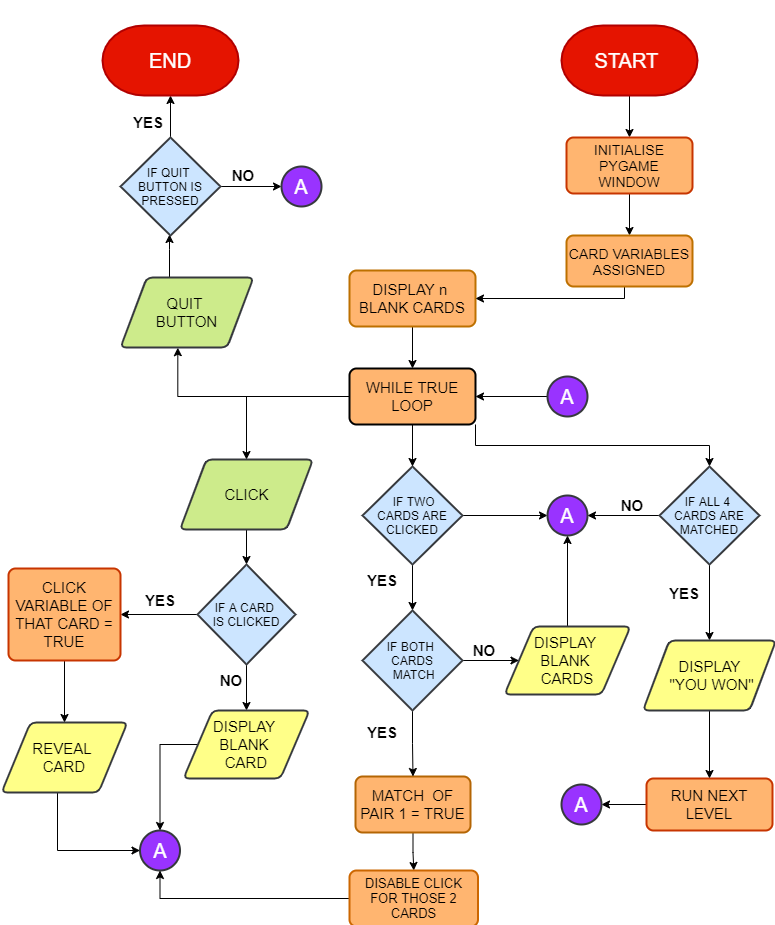

The diagram above was exported from draw.io. Its source (the exported page's mxGraphModel, read from the mxfile embedded in the PNG):
<mxGraphModel dx="1407" dy="770" grid="0" gridSize="14" guides="1" tooltips="1" connect="1" arrows="1" fold="1" page="1" pageScale="1" pageWidth="850" pageHeight="1100" background="none" math="0" shadow="0">
  <root>
    <mxCell id="0" />
    <mxCell id="1" parent="0" />
    <mxCell id="Yd3M8dcmtjT3-0QWW38w-88" value="" style="edgeStyle=orthogonalEdgeStyle;rounded=0;orthogonalLoop=1;jettySize=auto;html=1;" edge="1" parent="1" source="Yd3M8dcmtjT3-0QWW38w-6" target="Yd3M8dcmtjT3-0QWW38w-8">
      <mxGeometry relative="1" as="geometry" />
    </mxCell>
    <mxCell id="Yd3M8dcmtjT3-0QWW38w-6" value="&lt;font style=&quot;font-size: 20px&quot;&gt;START&amp;nbsp;&lt;/font&gt;" style="strokeWidth=2;html=1;shape=mxgraph.flowchart.terminator;whiteSpace=wrap;fillColor=#e51400;strokeColor=#B20000;fontColor=#ffffff;" vertex="1" parent="1">
      <mxGeometry x="574" y="182" width="136" height="70" as="geometry" />
    </mxCell>
    <mxCell id="Yd3M8dcmtjT3-0QWW38w-19" value="" style="edgeStyle=orthogonalEdgeStyle;rounded=0;orthogonalLoop=1;jettySize=auto;html=1;" edge="1" parent="1" source="Yd3M8dcmtjT3-0QWW38w-7" target="Yd3M8dcmtjT3-0QWW38w-18">
      <mxGeometry relative="1" as="geometry" />
    </mxCell>
    <mxCell id="Yd3M8dcmtjT3-0QWW38w-7" value="&lt;font style=&quot;font-size: 15px&quot;&gt;CLICK&lt;/font&gt;" style="shape=parallelogram;html=1;strokeWidth=2;perimeter=parallelogramPerimeter;whiteSpace=wrap;rounded=1;arcSize=12;size=0.19821428571428573;fillColor=#cdeb8b;strokeColor=#36393d;" vertex="1" parent="1">
      <mxGeometry x="192.5" y="616" width="133" height="70" as="geometry" />
    </mxCell>
    <mxCell id="Yd3M8dcmtjT3-0QWW38w-89" value="" style="edgeStyle=orthogonalEdgeStyle;rounded=0;orthogonalLoop=1;jettySize=auto;html=1;" edge="1" parent="1" source="Yd3M8dcmtjT3-0QWW38w-8" target="Yd3M8dcmtjT3-0QWW38w-35">
      <mxGeometry relative="1" as="geometry" />
    </mxCell>
    <mxCell id="Yd3M8dcmtjT3-0QWW38w-8" value="&lt;font style=&quot;font-size: 14px&quot;&gt;INITIALISE PYGAME WINDOW&lt;/font&gt;" style="rounded=1;whiteSpace=wrap;html=1;absoluteArcSize=1;arcSize=14;strokeWidth=2;strokeColor=#C73500;fontColor=#000000;fillColor=#FFB570;" vertex="1" parent="1">
      <mxGeometry x="579" y="294" width="126" height="56" as="geometry" />
    </mxCell>
    <mxCell id="Yd3M8dcmtjT3-0QWW38w-47" value="" style="edgeStyle=orthogonalEdgeStyle;rounded=0;orthogonalLoop=1;jettySize=auto;html=1;" edge="1" parent="1" source="Yd3M8dcmtjT3-0QWW38w-11" target="Yd3M8dcmtjT3-0QWW38w-38">
      <mxGeometry relative="1" as="geometry" />
    </mxCell>
    <mxCell id="Yd3M8dcmtjT3-0QWW38w-11" value="&lt;font style=&quot;font-size: 15px&quot;&gt;DISPLAY n&amp;nbsp; BLANK CARDS&lt;/font&gt;" style="rounded=1;whiteSpace=wrap;html=1;absoluteArcSize=1;arcSize=14;strokeWidth=2;strokeColor=#BD7000;fontColor=#000000;fillColor=#FFB570;" vertex="1" parent="1">
      <mxGeometry x="362" y="427" width="126" height="56" as="geometry" />
    </mxCell>
    <mxCell id="Yd3M8dcmtjT3-0QWW38w-26" value="" style="edgeStyle=orthogonalEdgeStyle;rounded=0;orthogonalLoop=1;jettySize=auto;html=1;" edge="1" parent="1" source="Yd3M8dcmtjT3-0QWW38w-18" target="Yd3M8dcmtjT3-0QWW38w-25">
      <mxGeometry relative="1" as="geometry" />
    </mxCell>
    <mxCell id="Yd3M8dcmtjT3-0QWW38w-31" value="" style="edgeStyle=orthogonalEdgeStyle;rounded=0;orthogonalLoop=1;jettySize=auto;html=1;" edge="1" parent="1" source="Yd3M8dcmtjT3-0QWW38w-18" target="Yd3M8dcmtjT3-0QWW38w-27">
      <mxGeometry relative="1" as="geometry" />
    </mxCell>
    <mxCell id="Yd3M8dcmtjT3-0QWW38w-18" value="IF A CARD &lt;br&gt;IS CLICKED" style="strokeWidth=2;html=1;shape=mxgraph.flowchart.decision;whiteSpace=wrap;fillColor=#cce5ff;strokeColor=#36393d;" vertex="1" parent="1">
      <mxGeometry x="210" y="721" width="98" height="100" as="geometry" />
    </mxCell>
    <mxCell id="Yd3M8dcmtjT3-0QWW38w-54" style="edgeStyle=orthogonalEdgeStyle;rounded=0;orthogonalLoop=1;jettySize=auto;html=1;entryX=0;entryY=0.5;entryDx=0;entryDy=0;" edge="1" parent="1" source="Yd3M8dcmtjT3-0QWW38w-21">
      <mxGeometry relative="1" as="geometry">
        <mxPoint x="152.5" y="1007" as="targetPoint" />
        <Array as="points">
          <mxPoint x="70" y="1007" />
        </Array>
      </mxGeometry>
    </mxCell>
    <mxCell id="Yd3M8dcmtjT3-0QWW38w-21" value="&lt;font style=&quot;font-size: 15px&quot;&gt;REVEAL &lt;br&gt;CARD&lt;/font&gt;" style="shape=parallelogram;html=1;strokeWidth=2;perimeter=parallelogramPerimeter;whiteSpace=wrap;rounded=1;arcSize=12;size=0.23;fillColor=#ffff88;strokeColor=#36393d;" vertex="1" parent="1">
      <mxGeometry x="14" y="879" width="126" height="70" as="geometry" />
    </mxCell>
    <mxCell id="Yd3M8dcmtjT3-0QWW38w-55" style="edgeStyle=orthogonalEdgeStyle;rounded=0;orthogonalLoop=1;jettySize=auto;html=1;entryX=0.5;entryY=0;entryDx=0;entryDy=0;" edge="1" parent="1" source="Yd3M8dcmtjT3-0QWW38w-25">
      <mxGeometry relative="1" as="geometry">
        <mxPoint x="172.5" y="987" as="targetPoint" />
      </mxGeometry>
    </mxCell>
    <mxCell id="Yd3M8dcmtjT3-0QWW38w-25" value="&lt;font style=&quot;font-size: 15px&quot;&gt;DISPLAY&amp;nbsp;&lt;br&gt;BLANK &lt;br&gt;CARD&lt;/font&gt;" style="shape=parallelogram;html=1;strokeWidth=2;perimeter=parallelogramPerimeter;whiteSpace=wrap;rounded=1;arcSize=12;size=0.23;fillColor=#ffff88;strokeColor=#36393d;" vertex="1" parent="1">
      <mxGeometry x="196" y="867" width="126" height="68" as="geometry" />
    </mxCell>
    <mxCell id="Yd3M8dcmtjT3-0QWW38w-30" value="" style="edgeStyle=orthogonalEdgeStyle;rounded=0;orthogonalLoop=1;jettySize=auto;html=1;" edge="1" parent="1" source="Yd3M8dcmtjT3-0QWW38w-27" target="Yd3M8dcmtjT3-0QWW38w-21">
      <mxGeometry relative="1" as="geometry" />
    </mxCell>
    <mxCell id="Yd3M8dcmtjT3-0QWW38w-27" value="&lt;font style=&quot;font-size: 15px&quot;&gt;CLICK VARIABLE OF THAT CARD = TRUE&lt;/font&gt;" style="rounded=1;whiteSpace=wrap;html=1;absoluteArcSize=1;arcSize=14;strokeWidth=2;strokeColor=#C73500;fontColor=#000000;fillColor=#FFB570;" vertex="1" parent="1">
      <mxGeometry x="21" y="725" width="112" height="92" as="geometry" />
    </mxCell>
    <mxCell id="Yd3M8dcmtjT3-0QWW38w-51" value="" style="edgeStyle=orthogonalEdgeStyle;rounded=0;orthogonalLoop=1;jettySize=auto;html=1;" edge="1" parent="1" source="Yd3M8dcmtjT3-0QWW38w-32" target="Yd3M8dcmtjT3-0QWW38w-50">
      <mxGeometry relative="1" as="geometry" />
    </mxCell>
    <mxCell id="Yd3M8dcmtjT3-0QWW38w-58" value="" style="edgeStyle=orthogonalEdgeStyle;rounded=0;orthogonalLoop=1;jettySize=auto;html=1;" edge="1" parent="1" source="Yd3M8dcmtjT3-0QWW38w-32" target="Yd3M8dcmtjT3-0QWW38w-57">
      <mxGeometry relative="1" as="geometry" />
    </mxCell>
    <mxCell id="Yd3M8dcmtjT3-0QWW38w-32" value="&amp;nbsp; IF TWO &lt;br&gt;CARDS ARE CLICKED" style="rhombus;whiteSpace=wrap;html=1;fillColor=#cce5ff;strokeColor=#36393d;strokeWidth=2;" vertex="1" parent="1">
      <mxGeometry x="375" y="623" width="100" height="98" as="geometry" />
    </mxCell>
    <mxCell id="Yd3M8dcmtjT3-0QWW38w-46" value="" style="edgeStyle=orthogonalEdgeStyle;rounded=0;orthogonalLoop=1;jettySize=auto;html=1;" edge="1" parent="1" source="Yd3M8dcmtjT3-0QWW38w-35" target="Yd3M8dcmtjT3-0QWW38w-11">
      <mxGeometry relative="1" as="geometry">
        <Array as="points">
          <mxPoint x="637" y="455" />
        </Array>
      </mxGeometry>
    </mxCell>
    <mxCell id="Yd3M8dcmtjT3-0QWW38w-35" value="&lt;font style=&quot;font-size: 14px&quot;&gt;CARD VARIABLES ASSIGNED&lt;/font&gt;" style="rounded=1;whiteSpace=wrap;html=1;absoluteArcSize=1;arcSize=14;strokeWidth=2;strokeColor=#BD7000;fontColor=#000000;fillColor=#FFB570;" vertex="1" parent="1">
      <mxGeometry x="579" y="392" width="126" height="51" as="geometry" />
    </mxCell>
    <mxCell id="Yd3M8dcmtjT3-0QWW38w-45" style="edgeStyle=orthogonalEdgeStyle;rounded=0;orthogonalLoop=1;jettySize=auto;html=1;" edge="1" parent="1" source="Yd3M8dcmtjT3-0QWW38w-38" target="Yd3M8dcmtjT3-0QWW38w-7">
      <mxGeometry relative="1" as="geometry" />
    </mxCell>
    <mxCell id="Yd3M8dcmtjT3-0QWW38w-48" value="" style="edgeStyle=orthogonalEdgeStyle;rounded=0;orthogonalLoop=1;jettySize=auto;html=1;" edge="1" parent="1" source="Yd3M8dcmtjT3-0QWW38w-38" target="Yd3M8dcmtjT3-0QWW38w-32">
      <mxGeometry relative="1" as="geometry" />
    </mxCell>
    <mxCell id="Yd3M8dcmtjT3-0QWW38w-69" style="edgeStyle=orthogonalEdgeStyle;rounded=0;orthogonalLoop=1;jettySize=auto;html=1;exitX=1;exitY=1;exitDx=0;exitDy=0;" edge="1" parent="1" source="Yd3M8dcmtjT3-0QWW38w-38" target="Yd3M8dcmtjT3-0QWW38w-68">
      <mxGeometry relative="1" as="geometry" />
    </mxCell>
    <mxCell id="Yd3M8dcmtjT3-0QWW38w-86" style="edgeStyle=orthogonalEdgeStyle;rounded=0;orthogonalLoop=1;jettySize=auto;html=1;entryX=0.431;entryY=1.003;entryDx=0;entryDy=0;entryPerimeter=0;" edge="1" parent="1" source="Yd3M8dcmtjT3-0QWW38w-38" target="Yd3M8dcmtjT3-0QWW38w-84">
      <mxGeometry relative="1" as="geometry" />
    </mxCell>
    <mxCell id="Yd3M8dcmtjT3-0QWW38w-38" value="&lt;font style=&quot;font-size: 15px&quot;&gt;WHILE TRUE LOOP&lt;/font&gt;" style="rounded=1;whiteSpace=wrap;html=1;absoluteArcSize=1;arcSize=14;strokeWidth=2;fillColor=#FFB570;gradientColor=none;" vertex="1" parent="1">
      <mxGeometry x="362" y="525" width="126" height="56" as="geometry" />
    </mxCell>
    <mxCell id="Yd3M8dcmtjT3-0QWW38w-43" value="" style="edgeStyle=orthogonalEdgeStyle;rounded=0;orthogonalLoop=1;jettySize=auto;html=1;" edge="1" parent="1" source="Yd3M8dcmtjT3-0QWW38w-42" target="Yd3M8dcmtjT3-0QWW38w-38">
      <mxGeometry relative="1" as="geometry" />
    </mxCell>
    <mxCell id="Yd3M8dcmtjT3-0QWW38w-42" value="&lt;font style=&quot;font-size: 20px&quot; color=&quot;#ffffff&quot;&gt;A&lt;/font&gt;" style="ellipse;whiteSpace=wrap;html=1;aspect=fixed;strokeColor=#36393d;strokeWidth=2;fillColor=#9933FF;" vertex="1" parent="1">
      <mxGeometry x="560" y="533" width="40" height="40" as="geometry" />
    </mxCell>
    <mxCell id="Yd3M8dcmtjT3-0QWW38w-81" value="" style="edgeStyle=orthogonalEdgeStyle;rounded=0;orthogonalLoop=1;jettySize=auto;html=1;" edge="1" parent="1" source="Yd3M8dcmtjT3-0QWW38w-49" target="Yd3M8dcmtjT3-0QWW38w-80">
      <mxGeometry relative="1" as="geometry" />
    </mxCell>
    <mxCell id="Yd3M8dcmtjT3-0QWW38w-49" value="&lt;font style=&quot;font-size: 15px&quot;&gt;MATCH&amp;nbsp; OF PAIR 1 = TRUE&lt;/font&gt;" style="rounded=1;whiteSpace=wrap;html=1;absoluteArcSize=1;arcSize=14;strokeWidth=2;strokeColor=#b46504;fillColor=#FFB570;" vertex="1" parent="1">
      <mxGeometry x="368" y="933" width="115" height="56" as="geometry" />
    </mxCell>
    <mxCell id="Yd3M8dcmtjT3-0QWW38w-52" value="" style="edgeStyle=orthogonalEdgeStyle;rounded=0;orthogonalLoop=1;jettySize=auto;html=1;" edge="1" parent="1" source="Yd3M8dcmtjT3-0QWW38w-50" target="Yd3M8dcmtjT3-0QWW38w-49">
      <mxGeometry relative="1" as="geometry" />
    </mxCell>
    <mxCell id="Yd3M8dcmtjT3-0QWW38w-100" value="" style="edgeStyle=orthogonalEdgeStyle;rounded=0;orthogonalLoop=1;jettySize=auto;html=1;" edge="1" parent="1" source="Yd3M8dcmtjT3-0QWW38w-50" target="Yd3M8dcmtjT3-0QWW38w-99">
      <mxGeometry relative="1" as="geometry" />
    </mxCell>
    <mxCell id="Yd3M8dcmtjT3-0QWW38w-50" value="&lt;font style=&quot;font-size: 12px&quot;&gt;IF BOTH &lt;br&gt;CARDS&lt;br&gt;&amp;nbsp;MATCH&lt;/font&gt;" style="strokeWidth=2;html=1;shape=mxgraph.flowchart.decision;whiteSpace=wrap;fillColor=#cce5ff;strokeColor=#36393d;" vertex="1" parent="1">
      <mxGeometry x="375" y="767" width="100" height="100" as="geometry" />
    </mxCell>
    <mxCell id="Yd3M8dcmtjT3-0QWW38w-53" value="&lt;font style=&quot;font-size: 20px&quot; color=&quot;#ffffff&quot;&gt;A&lt;/font&gt;" style="ellipse;whiteSpace=wrap;html=1;aspect=fixed;strokeColor=#36393d;strokeWidth=2;fillColor=#9933FF;" vertex="1" parent="1">
      <mxGeometry x="152.5" y="987" width="40" height="40" as="geometry" />
    </mxCell>
    <mxCell id="Yd3M8dcmtjT3-0QWW38w-57" value="&lt;font style=&quot;font-size: 20px&quot; color=&quot;#ffffff&quot;&gt;A&lt;/font&gt;" style="ellipse;whiteSpace=wrap;html=1;aspect=fixed;strokeColor=#36393d;strokeWidth=2;fillColor=#9933FF;" vertex="1" parent="1">
      <mxGeometry x="560" y="652" width="40" height="40" as="geometry" />
    </mxCell>
    <mxCell id="Yd3M8dcmtjT3-0QWW38w-60" value="&lt;font style=&quot;font-size: 15px&quot;&gt;&lt;b&gt;YES&lt;/b&gt;&lt;/font&gt;" style="text;html=1;strokeColor=none;fillColor=none;align=center;verticalAlign=middle;whiteSpace=wrap;rounded=0;" vertex="1" parent="1">
      <mxGeometry x="152.5" y="747" width="40" height="20" as="geometry" />
    </mxCell>
    <mxCell id="Yd3M8dcmtjT3-0QWW38w-62" value="&lt;font style=&quot;font-size: 15px&quot;&gt;&lt;b&gt;YES&lt;/b&gt;&lt;/font&gt;" style="text;html=1;strokeColor=none;fillColor=none;align=center;verticalAlign=middle;whiteSpace=wrap;rounded=0;" vertex="1" parent="1">
      <mxGeometry x="375" y="727" width="40" height="20" as="geometry" />
    </mxCell>
    <mxCell id="Yd3M8dcmtjT3-0QWW38w-63" value="&lt;font style=&quot;font-size: 15px&quot;&gt;&lt;b&gt;YES&lt;/b&gt;&lt;/font&gt;" style="text;html=1;strokeColor=none;fillColor=none;align=center;verticalAlign=middle;whiteSpace=wrap;rounded=0;" vertex="1" parent="1">
      <mxGeometry x="375" y="879" width="40" height="20" as="geometry" />
    </mxCell>
    <mxCell id="Yd3M8dcmtjT3-0QWW38w-64" value="&lt;font style=&quot;font-size: 15px&quot;&gt;&lt;b&gt;NO&lt;/b&gt;&lt;/font&gt;" style="text;html=1;strokeColor=none;fillColor=none;align=center;verticalAlign=middle;whiteSpace=wrap;rounded=0;" vertex="1" parent="1">
      <mxGeometry x="224" y="827" width="40" height="20" as="geometry" />
    </mxCell>
    <mxCell id="Yd3M8dcmtjT3-0QWW38w-65" value="&lt;font style=&quot;font-size: 15px&quot;&gt;&lt;b&gt;NO&lt;/b&gt;&lt;/font&gt;" style="text;html=1;strokeColor=none;fillColor=none;align=center;verticalAlign=middle;whiteSpace=wrap;rounded=0;" vertex="1" parent="1">
      <mxGeometry x="477" y="797" width="40" height="20" as="geometry" />
    </mxCell>
    <mxCell id="Yd3M8dcmtjT3-0QWW38w-70" value="" style="edgeStyle=orthogonalEdgeStyle;rounded=0;orthogonalLoop=1;jettySize=auto;html=1;" edge="1" parent="1" source="Yd3M8dcmtjT3-0QWW38w-68" target="Yd3M8dcmtjT3-0QWW38w-57">
      <mxGeometry relative="1" as="geometry" />
    </mxCell>
    <mxCell id="Yd3M8dcmtjT3-0QWW38w-73" value="" style="edgeStyle=orthogonalEdgeStyle;rounded=0;orthogonalLoop=1;jettySize=auto;html=1;" edge="1" parent="1" source="Yd3M8dcmtjT3-0QWW38w-68" target="Yd3M8dcmtjT3-0QWW38w-72">
      <mxGeometry relative="1" as="geometry" />
    </mxCell>
    <mxCell id="Yd3M8dcmtjT3-0QWW38w-68" value="IF ALL 4 &lt;br&gt;CARDS ARE MATCHED" style="rhombus;whiteSpace=wrap;html=1;fillColor=#cce5ff;strokeColor=#36393d;strokeWidth=2;" vertex="1" parent="1">
      <mxGeometry x="672" y="623" width="100" height="98" as="geometry" />
    </mxCell>
    <mxCell id="Yd3M8dcmtjT3-0QWW38w-76" value="" style="edgeStyle=orthogonalEdgeStyle;rounded=0;orthogonalLoop=1;jettySize=auto;html=1;" edge="1" parent="1" source="Yd3M8dcmtjT3-0QWW38w-71" target="Yd3M8dcmtjT3-0QWW38w-75">
      <mxGeometry relative="1" as="geometry" />
    </mxCell>
    <mxCell id="Yd3M8dcmtjT3-0QWW38w-71" value="&lt;font style=&quot;font-size: 15px&quot;&gt;RUN NEXT LEVEL&lt;/font&gt;" style="rounded=1;whiteSpace=wrap;html=1;absoluteArcSize=1;arcSize=14;strokeWidth=2;strokeColor=#C73500;fontColor=#000000;fillColor=#FFB570;" vertex="1" parent="1">
      <mxGeometry x="659" y="935" width="126" height="52" as="geometry" />
    </mxCell>
    <mxCell id="Yd3M8dcmtjT3-0QWW38w-74" value="" style="edgeStyle=orthogonalEdgeStyle;rounded=0;orthogonalLoop=1;jettySize=auto;html=1;" edge="1" parent="1" source="Yd3M8dcmtjT3-0QWW38w-72" target="Yd3M8dcmtjT3-0QWW38w-71">
      <mxGeometry relative="1" as="geometry" />
    </mxCell>
    <mxCell id="Yd3M8dcmtjT3-0QWW38w-72" value="&lt;font style=&quot;font-size: 15px&quot;&gt;DISPLAY&lt;br&gt;&amp;nbsp;&quot;YOU WON&quot;&lt;/font&gt;" style="shape=parallelogram;html=1;strokeWidth=2;perimeter=parallelogramPerimeter;whiteSpace=wrap;rounded=1;arcSize=12;size=0.19821428571428573;fillColor=#ffff88;strokeColor=#36393d;" vertex="1" parent="1">
      <mxGeometry x="655.5" y="797" width="133" height="70" as="geometry" />
    </mxCell>
    <mxCell id="Yd3M8dcmtjT3-0QWW38w-75" value="&lt;font style=&quot;font-size: 20px&quot; color=&quot;#ffffff&quot;&gt;A&lt;/font&gt;" style="ellipse;whiteSpace=wrap;html=1;aspect=fixed;strokeColor=#36393d;strokeWidth=2;fillColor=#9933FF;" vertex="1" parent="1">
      <mxGeometry x="574" y="941" width="40" height="40" as="geometry" />
    </mxCell>
    <mxCell id="Yd3M8dcmtjT3-0QWW38w-77" value="&lt;font style=&quot;font-size: 15px&quot;&gt;&lt;b&gt;YES&lt;/b&gt;&lt;/font&gt;" style="text;html=1;strokeColor=none;fillColor=none;align=center;verticalAlign=middle;whiteSpace=wrap;rounded=0;" vertex="1" parent="1">
      <mxGeometry x="677" y="740" width="40" height="20" as="geometry" />
    </mxCell>
    <mxCell id="Yd3M8dcmtjT3-0QWW38w-78" value="&lt;font style=&quot;font-size: 15px&quot;&gt;&lt;b&gt;NO&lt;/b&gt;&lt;/font&gt;" style="text;html=1;strokeColor=none;fillColor=none;align=center;verticalAlign=middle;whiteSpace=wrap;rounded=0;" vertex="1" parent="1">
      <mxGeometry x="625" y="652" width="40" height="20" as="geometry" />
    </mxCell>
    <mxCell id="Yd3M8dcmtjT3-0QWW38w-82" style="edgeStyle=orthogonalEdgeStyle;rounded=0;orthogonalLoop=1;jettySize=auto;html=1;entryX=0.5;entryY=1;entryDx=0;entryDy=0;" edge="1" parent="1" source="Yd3M8dcmtjT3-0QWW38w-80" target="Yd3M8dcmtjT3-0QWW38w-53">
      <mxGeometry relative="1" as="geometry" />
    </mxCell>
    <mxCell id="Yd3M8dcmtjT3-0QWW38w-80" value="&lt;font style=&quot;font-size: 13px&quot;&gt;DISABLE CLICK FOR THOSE 2 CARDS&lt;/font&gt;" style="rounded=1;whiteSpace=wrap;html=1;absoluteArcSize=1;arcSize=14;strokeWidth=2;fillColor=#FFB570;gradientColor=none;strokeColor=#CC6600;" vertex="1" parent="1">
      <mxGeometry x="362" y="1027" width="128.5" height="56" as="geometry" />
    </mxCell>
    <mxCell id="Yd3M8dcmtjT3-0QWW38w-90" value="" style="edgeStyle=orthogonalEdgeStyle;rounded=0;orthogonalLoop=1;jettySize=auto;html=1;" edge="1" parent="1" source="Yd3M8dcmtjT3-0QWW38w-84" target="Yd3M8dcmtjT3-0QWW38w-87">
      <mxGeometry relative="1" as="geometry">
        <Array as="points">
          <mxPoint x="182" y="406" />
          <mxPoint x="182" y="406" />
        </Array>
      </mxGeometry>
    </mxCell>
    <mxCell id="Yd3M8dcmtjT3-0QWW38w-84" value="&lt;font style=&quot;font-size: 15px&quot;&gt;QUIT &lt;br&gt;BUTTON&lt;/font&gt;" style="shape=parallelogram;html=1;strokeWidth=2;perimeter=parallelogramPerimeter;whiteSpace=wrap;rounded=1;arcSize=12;size=0.19821428571428573;fillColor=#cdeb8b;strokeColor=#36393d;" vertex="1" parent="1">
      <mxGeometry x="133" y="434" width="133" height="70" as="geometry" />
    </mxCell>
    <mxCell id="Yd3M8dcmtjT3-0QWW38w-94" value="" style="edgeStyle=orthogonalEdgeStyle;rounded=0;orthogonalLoop=1;jettySize=auto;html=1;" edge="1" parent="1" source="Yd3M8dcmtjT3-0QWW38w-87" target="Yd3M8dcmtjT3-0QWW38w-93">
      <mxGeometry relative="1" as="geometry" />
    </mxCell>
    <mxCell id="Yd3M8dcmtjT3-0QWW38w-97" value="" style="edgeStyle=orthogonalEdgeStyle;rounded=0;orthogonalLoop=1;jettySize=auto;html=1;" edge="1" parent="1" source="Yd3M8dcmtjT3-0QWW38w-87" target="Yd3M8dcmtjT3-0QWW38w-96">
      <mxGeometry relative="1" as="geometry" />
    </mxCell>
    <mxCell id="Yd3M8dcmtjT3-0QWW38w-87" value="IF QUIT &lt;br&gt;BUTTON IS PRESSED" style="rhombus;whiteSpace=wrap;html=1;fillColor=#cce5ff;strokeColor=#36393d;strokeWidth=2;" vertex="1" parent="1">
      <mxGeometry x="133" y="294" width="100" height="98" as="geometry" />
    </mxCell>
    <mxCell id="Yd3M8dcmtjT3-0QWW38w-93" value="&lt;font style=&quot;font-size: 20px&quot;&gt;END&lt;/font&gt;" style="strokeWidth=2;html=1;shape=mxgraph.flowchart.terminator;whiteSpace=wrap;fillColor=#e51400;strokeColor=#B20000;fontColor=#ffffff;" vertex="1" parent="1">
      <mxGeometry x="115" y="182" width="136" height="70" as="geometry" />
    </mxCell>
    <mxCell id="Yd3M8dcmtjT3-0QWW38w-95" value="&lt;font style=&quot;font-size: 15px&quot;&gt;&lt;b&gt;YES&lt;/b&gt;&lt;/font&gt;" style="text;html=1;strokeColor=none;fillColor=none;align=center;verticalAlign=middle;whiteSpace=wrap;rounded=0;" vertex="1" parent="1">
      <mxGeometry x="141" y="269" width="40" height="20" as="geometry" />
    </mxCell>
    <mxCell id="Yd3M8dcmtjT3-0QWW38w-96" value="&lt;font style=&quot;font-size: 20px&quot; color=&quot;#ffffff&quot;&gt;A&lt;/font&gt;" style="ellipse;whiteSpace=wrap;html=1;aspect=fixed;strokeColor=#36393d;strokeWidth=2;fillColor=#9933FF;" vertex="1" parent="1">
      <mxGeometry x="294" y="323" width="40" height="40" as="geometry" />
    </mxCell>
    <mxCell id="Yd3M8dcmtjT3-0QWW38w-98" value="&lt;font style=&quot;font-size: 15px&quot;&gt;&lt;b&gt;NO&lt;/b&gt;&lt;/font&gt;" style="text;html=1;strokeColor=none;fillColor=none;align=center;verticalAlign=middle;whiteSpace=wrap;rounded=0;" vertex="1" parent="1">
      <mxGeometry x="236" y="322" width="40" height="20" as="geometry" />
    </mxCell>
    <mxCell id="Yd3M8dcmtjT3-0QWW38w-101" value="" style="edgeStyle=orthogonalEdgeStyle;rounded=0;orthogonalLoop=1;jettySize=auto;html=1;" edge="1" parent="1" source="Yd3M8dcmtjT3-0QWW38w-99" target="Yd3M8dcmtjT3-0QWW38w-57">
      <mxGeometry relative="1" as="geometry" />
    </mxCell>
    <mxCell id="Yd3M8dcmtjT3-0QWW38w-99" value="&lt;font style=&quot;font-size: 15px&quot;&gt;DISPLAY&amp;nbsp;&lt;br&gt;BLANK &lt;br&gt;CARDS&lt;/font&gt;" style="shape=parallelogram;html=1;strokeWidth=2;perimeter=parallelogramPerimeter;whiteSpace=wrap;rounded=1;arcSize=12;size=0.23;fillColor=#ffff88;strokeColor=#36393d;" vertex="1" parent="1">
      <mxGeometry x="517" y="783" width="126" height="68" as="geometry" />
    </mxCell>
    <mxCell id="Yd3M8dcmtjT3-0QWW38w-102" value="&lt;h1 style=&quot;font-size: 41px&quot;&gt;&lt;font style=&quot;font-size: 41px&quot;&gt;&lt;u style=&quot;color: rgb(255 , 0 , 0)&quot;&gt;MEMORY&lt;/u&gt; &lt;u style=&quot;color: rgb(255 , 0 , 0)&quot;&gt;CARDS&lt;/u&gt; &lt;u&gt;&lt;font color=&quot;#ff0000&quot;&gt;GAME &lt;/font&gt;&lt;font color=&quot;#6666ff&quot;&gt;CONTROL FLOW&lt;/font&gt;&lt;/u&gt;&lt;/font&gt;&lt;/h1&gt;" style="text;html=1;strokeColor=none;fillColor=none;spacing=5;spacingTop=-20;whiteSpace=wrap;overflow=hidden;rounded=0;align=center;" vertex="1" parent="1">
      <mxGeometry x="183.63" y="10" width="483.75" height="112" as="geometry" />
    </mxCell>
  </root>
</mxGraphModel>